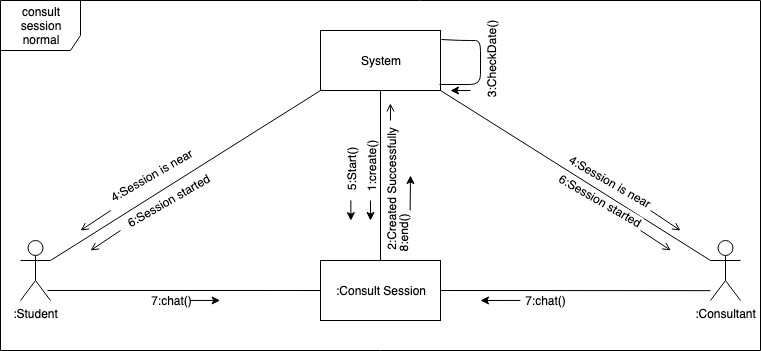

The diagram above was exported from draw.io. Its source (the exported page's mxGraphModel, read from the mxfile embedded in the PNG):
<mxGraphModel dx="946" dy="597" grid="1" gridSize="10" guides="1" tooltips="1" connect="1" arrows="1" fold="1" page="1" pageScale="1" pageWidth="850" pageHeight="1100" math="0" shadow="0">
  <root>
    <mxCell id="0" />
    <mxCell id="1" parent="0" />
    <mxCell id="xBZq1H4q6J_t6dfRbZE9-2" value="consult session normal" style="shape=umlFrame;whiteSpace=wrap;html=1;width=80;height=50;" parent="1" vertex="1">
      <mxGeometry x="20" y="30" width="760" height="350" as="geometry" />
    </mxCell>
    <mxCell id="xBZq1H4q6J_t6dfRbZE9-14" value=":Student" style="shape=umlActor;verticalLabelPosition=bottom;labelBackgroundColor=#ffffff;verticalAlign=top;html=1;" parent="1" vertex="1">
      <mxGeometry x="40" y="270" width="30" height="60" as="geometry" />
    </mxCell>
    <mxCell id="cJy2PliQGI85awOEJkRS-3" value=":Consultant" style="shape=umlActor;verticalLabelPosition=bottom;labelBackgroundColor=#ffffff;verticalAlign=top;html=1;" vertex="1" parent="1">
      <mxGeometry x="730" y="270" width="30" height="60" as="geometry" />
    </mxCell>
    <mxCell id="cJy2PliQGI85awOEJkRS-6" value="" style="edgeStyle=orthogonalEdgeStyle;rounded=0;orthogonalLoop=1;jettySize=auto;html=1;endArrow=none;endFill=0;" edge="1" parent="1" source="cJy2PliQGI85awOEJkRS-4" target="cJy2PliQGI85awOEJkRS-5">
      <mxGeometry relative="1" as="geometry" />
    </mxCell>
    <mxCell id="cJy2PliQGI85awOEJkRS-8" value="1:create()" style="text;html=1;align=center;verticalAlign=middle;resizable=0;points=[];labelBackgroundColor=#ffffff;rotation=270;" vertex="1" connectable="0" parent="cJy2PliQGI85awOEJkRS-6">
      <mxGeometry x="-0.0923" y="-1" relative="1" as="geometry">
        <mxPoint x="-9" as="offset" />
      </mxGeometry>
    </mxCell>
    <mxCell id="cJy2PliQGI85awOEJkRS-11" value="2:Created Successfully" style="text;html=1;align=center;verticalAlign=middle;resizable=0;points=[];labelBackgroundColor=#ffffff;rotation=270;" vertex="1" connectable="0" parent="cJy2PliQGI85awOEJkRS-6">
      <mxGeometry x="0.0308" y="4" relative="1" as="geometry">
        <mxPoint x="6" y="12" as="offset" />
      </mxGeometry>
    </mxCell>
    <mxCell id="cJy2PliQGI85awOEJkRS-27" value="&lt;span style=&quot;color: rgba(0 , 0 , 0 , 0) ; font-family: monospace ; font-size: 0px ; background-color: rgb(248 , 249 , 250)&quot;&gt;%3CmxGraphModel%3E%3Croot%3E%3CmxCell%20id%3D%220%22%2F%3E%3CmxCell%20id%3D%221%22%20parent%3D%220%22%2F%3E%3CmxCell%20id%3D%222%22%20value%3D%22%22%20style%3D%22endArrow%3Dopen%3Bhtml%3D1%3BendFill%3D0%3BexitX%3D0.539%3BexitY%3D0.571%3BexitDx%3D0%3BexitDy%3D0%3BexitPerimeter%3D0%3B%22%20edge%3D%221%22%20parent%3D%221%22%3E%3CmxGeometry%20width%3D%2250%22%20height%3D%2250%22%20relative%3D%221%22%20as%3D%22geometry%22%3E%3CmxPoint%20x%3D%22429.6400000000001%22%20y%3D%22229.85000000000002%22%20as%3D%22sourcePoint%22%2F%3E%3CmxPoint%20x%3D%22430%22%20y%3D%22205%22%20as%3D%22targetPoint%22%2F%3E%3C%2FmxGeometry%3E%3C%2FmxCell%3E%3C%2Froot%3E%3C%2FmxGraphModel%3&lt;/span&gt;" style="text;html=1;align=center;verticalAlign=middle;resizable=0;points=[];labelBackgroundColor=#ffffff;" vertex="1" connectable="0" parent="cJy2PliQGI85awOEJkRS-6">
      <mxGeometry x="-0.2588" y="-1" relative="1" as="geometry">
        <mxPoint as="offset" />
      </mxGeometry>
    </mxCell>
    <mxCell id="cJy2PliQGI85awOEJkRS-28" value="5:Start()" style="text;html=1;align=center;verticalAlign=middle;resizable=0;points=[];labelBackgroundColor=#ffffff;rotation=270;" vertex="1" connectable="0" parent="cJy2PliQGI85awOEJkRS-6">
      <mxGeometry x="-0.3294" relative="1" as="geometry">
        <mxPoint x="-30" y="23" as="offset" />
      </mxGeometry>
    </mxCell>
    <mxCell id="cJy2PliQGI85awOEJkRS-4" value="System" style="rounded=0;whiteSpace=wrap;html=1;" vertex="1" parent="1">
      <mxGeometry x="340" y="60" width="120" height="60" as="geometry" />
    </mxCell>
    <mxCell id="cJy2PliQGI85awOEJkRS-5" value=":Consult Session" style="rounded=0;whiteSpace=wrap;html=1;" vertex="1" parent="1">
      <mxGeometry x="340" y="290" width="120" height="60" as="geometry" />
    </mxCell>
    <mxCell id="cJy2PliQGI85awOEJkRS-7" value="" style="endArrow=classic;html=1;" edge="1" parent="1">
      <mxGeometry width="50" height="50" relative="1" as="geometry">
        <mxPoint x="390" y="230" as="sourcePoint" />
        <mxPoint x="390" y="250" as="targetPoint" />
      </mxGeometry>
    </mxCell>
    <mxCell id="cJy2PliQGI85awOEJkRS-10" value="" style="endArrow=open;html=1;entryX=0.513;entryY=0.294;entryDx=0;entryDy=0;entryPerimeter=0;endFill=0;" edge="1" parent="1" target="xBZq1H4q6J_t6dfRbZE9-2">
      <mxGeometry width="50" height="50" relative="1" as="geometry">
        <mxPoint x="410" y="150" as="sourcePoint" />
        <mxPoint x="400" y="250" as="targetPoint" />
      </mxGeometry>
    </mxCell>
    <mxCell id="cJy2PliQGI85awOEJkRS-12" value="" style="endArrow=none;html=1;entryX=0.992;entryY=0.9;entryDx=0;entryDy=0;entryPerimeter=0;exitX=1.008;exitY=0.15;exitDx=0;exitDy=0;exitPerimeter=0;" edge="1" parent="1" source="cJy2PliQGI85awOEJkRS-4" target="cJy2PliQGI85awOEJkRS-4">
      <mxGeometry width="50" height="50" relative="1" as="geometry">
        <mxPoint x="20" y="450" as="sourcePoint" />
        <mxPoint x="70" y="400" as="targetPoint" />
        <Array as="points">
          <mxPoint x="480" y="70" />
          <mxPoint x="500" y="70" />
          <mxPoint x="500" y="114" />
        </Array>
      </mxGeometry>
    </mxCell>
    <mxCell id="cJy2PliQGI85awOEJkRS-13" value="3:CheckDate()" style="text;html=1;align=center;verticalAlign=middle;resizable=0;points=[];labelBackgroundColor=#ffffff;rotation=270;" vertex="1" connectable="0" parent="cJy2PliQGI85awOEJkRS-12">
      <mxGeometry x="-0.0368" y="1" relative="1" as="geometry">
        <mxPoint x="9" y="-0.93" as="offset" />
      </mxGeometry>
    </mxCell>
    <mxCell id="cJy2PliQGI85awOEJkRS-15" value="" style="endArrow=classic;html=1;" edge="1" parent="1">
      <mxGeometry width="50" height="50" relative="1" as="geometry">
        <mxPoint x="490" y="120" as="sourcePoint" />
        <mxPoint x="470" y="120" as="targetPoint" />
      </mxGeometry>
    </mxCell>
    <mxCell id="cJy2PliQGI85awOEJkRS-16" value="" style="endArrow=none;html=1;entryX=0;entryY=1;entryDx=0;entryDy=0;exitX=1;exitY=0.3333333333333333;exitDx=0;exitDy=0;exitPerimeter=0;" edge="1" parent="1" source="xBZq1H4q6J_t6dfRbZE9-14" target="cJy2PliQGI85awOEJkRS-4">
      <mxGeometry width="50" height="50" relative="1" as="geometry">
        <mxPoint x="20" y="450" as="sourcePoint" />
        <mxPoint x="70" y="400" as="targetPoint" />
      </mxGeometry>
    </mxCell>
    <mxCell id="cJy2PliQGI85awOEJkRS-18" value="4:Session is near" style="text;html=1;align=center;verticalAlign=middle;resizable=0;points=[];labelBackgroundColor=#ffffff;rotation=330;" vertex="1" connectable="0" parent="cJy2PliQGI85awOEJkRS-16">
      <mxGeometry x="-0.2039" y="3" relative="1" as="geometry">
        <mxPoint x="-5.869999999999999" y="-14.79" as="offset" />
      </mxGeometry>
    </mxCell>
    <mxCell id="cJy2PliQGI85awOEJkRS-17" value="&lt;span style=&quot;color: rgba(0 , 0 , 0 , 0) ; font-family: monospace ; font-size: 0px ; background-color: rgb(248 , 249 , 250)&quot;&gt;%3CmxGraphModel%3E%3Croot%3E%3CmxCell%20id%3D%220%22%2F%3E%3CmxCell%20id%3D%221%22%20parent%3D%220%22%2F%3E%3CmxCell%20id%3D%222%22%20value%3D%224%3ASession%20is%20near%22%20style%3D%22text%3Bhtml%3D1%3Balign%3Dcenter%3BverticalAlign%3Dmiddle%3Bresizable%3D0%3Bpoints%3D%5B%5D%3BlabelBackgroundColor%3D%23ffffff%3Brotation%3D330%3B%22%20vertex%3D%221%22%20connectable%3D%220%22%20parent%3D%221%22%3E%3CmxGeometry%20x%3D%22160.00313088233975%22%20y%3D%22219.79401622959108%22%20as%3D%22geometry%22%3E%3CmxPoint%20x%3D%22-15.87%22%20as%3D%22offset%22%2F%3E%3C%2FmxGeometry%3E%3C%2FmxCell%3E%3C%2Froot%3E%3C%2FmxGraphModel%3E&lt;/span&gt;&lt;span style=&quot;color: rgba(0 , 0 , 0 , 0) ; font-family: monospace ; font-size: 0px ; background-color: rgb(248 , 249 , 250)&quot;&gt;%3CmxGraphModel%3E%3Croot%3E%3CmxCell%20id%3D%220%22%2F%3E%3CmxCell%20id%3D%221%22%20parent%3D%220%22%2F%3E%3CmxCell%20id%3D%222%22%20value%3D%224%3ASession%20is%20near%22%20style%3D%22text%3Bhtml%3D1%3Balign%3Dcenter%3BverticalAlign%3Dmiddle%3Bresizable%3D0%3Bpoints%3D%5B%5D%3BlabelBackgroundColor%3D%23ffffff%3Brotation%3D330%3B%22%20vertex%3D%221%22%20connectable%3D%220%22%20parent%3D%221%22%3E%3CmxGeometry%20x%3D%22160.00313088233975%22%20y%3D%22219.79401622959108%22%20as%3D%22geometry%22%3E%3CmxPoint%20x%3D%22-15.87%22%20as%3D%22offset%22%2F%3E%3C%2FmxGeometry%3E%3C%2FmxCell%3E%3C%2Froot%3E%3C%2FmxGraphModel%3E&lt;/span&gt;" style="endArrow=none;html=1;entryX=1;entryY=1;entryDx=0;entryDy=0;exitX=0;exitY=0.3333333333333333;exitDx=0;exitDy=0;exitPerimeter=0;" edge="1" parent="1" source="cJy2PliQGI85awOEJkRS-3" target="cJy2PliQGI85awOEJkRS-4">
      <mxGeometry width="50" height="50" relative="1" as="geometry">
        <mxPoint x="20" y="450" as="sourcePoint" />
        <mxPoint x="70" y="400" as="targetPoint" />
      </mxGeometry>
    </mxCell>
    <mxCell id="cJy2PliQGI85awOEJkRS-19" value="&lt;span style=&quot;color: rgba(0 , 0 , 0 , 0) ; font-family: monospace ; font-size: 0px ; background-color: rgb(248 , 249 , 250)&quot;&gt;%3CmxGraphModel%3E%3Croot%3E%3CmxCell%20id%3D%220%22%2F%3E%3CmxCell%20id%3D%221%22%20parent%3D%220%22%2F%3E%3CmxCell%20id%3D%222%22%20value%3D%22%26lt%3Bspan%20style%3D%26quot%3Bfont-size%3A%2012px%26quot%3B%26gt%3B4%3ASession%20is%20near%26lt%3B%2Fspan%26gt%3B%22%20style%3D%22endArrow%3Dnone%3Bhtml%3D1%3BentryX%3D1%3BentryY%3D1%3BentryDx%3D0%3BentryDy%3D0%3BexitX%3D0%3BexitY%3D0.3333333333333333%3BexitDx%3D0%3BexitDy%3D0%3BexitPerimeter%3D0%3B%22%20edge%3D%221%22%20parent%3D%221%22%3E%3CmxGeometry%20x%3D%22-0.002%22%20y%3D%22-65%22%20width%3D%2250%22%20height%3D%2250%22%20relative%3D%221%22%20as%3D%22geometry%22%3E%3CmxPoint%20x%3D%22730%22%20y%3D%22290%22%20as%3D%22sourcePoint%22%2F%3E%3CmxPoint%20x%3D%22460%22%20y%3D%22120%22%20as%3D%22targetPoint%22%2F%3E%3CmxPoint%20as%3D%22offset%22%2F%3E%3C%2FmxGeometry%3E%3C%2FmxCell%3E%3C%2Froot%3E%3C%2FmxGraphModel%3E&lt;/span&gt;" style="text;html=1;align=center;verticalAlign=middle;resizable=0;points=[];labelBackgroundColor=#ffffff;" vertex="1" connectable="0" parent="cJy2PliQGI85awOEJkRS-17">
      <mxGeometry x="0.2817" relative="1" as="geometry">
        <mxPoint as="offset" />
      </mxGeometry>
    </mxCell>
    <mxCell id="cJy2PliQGI85awOEJkRS-20" value="4:Session is near" style="text;html=1;align=center;verticalAlign=middle;resizable=0;points=[];labelBackgroundColor=#ffffff;rotation=30;" vertex="1" connectable="0" parent="cJy2PliQGI85awOEJkRS-17">
      <mxGeometry x="0.275" y="2" relative="1" as="geometry">
        <mxPoint x="72.85" y="26.47" as="offset" />
      </mxGeometry>
    </mxCell>
    <mxCell id="cJy2PliQGI85awOEJkRS-21" value="" style="endArrow=open;html=1;endFill=0;" edge="1" parent="1">
      <mxGeometry width="50" height="50" relative="1" as="geometry">
        <mxPoint x="670" y="240" as="sourcePoint" />
        <mxPoint x="700" y="260" as="targetPoint" />
      </mxGeometry>
    </mxCell>
    <mxCell id="cJy2PliQGI85awOEJkRS-22" value="" style="endArrow=open;html=1;endFill=0;exitX=0.145;exitY=0.6;exitDx=0;exitDy=0;exitPerimeter=0;" edge="1" parent="1" source="xBZq1H4q6J_t6dfRbZE9-2">
      <mxGeometry width="50" height="50" relative="1" as="geometry">
        <mxPoint x="680" y="250" as="sourcePoint" />
        <mxPoint x="100" y="260" as="targetPoint" />
      </mxGeometry>
    </mxCell>
    <mxCell id="cJy2PliQGI85awOEJkRS-24" value="" style="endArrow=open;html=1;endFill=0;" edge="1" parent="1">
      <mxGeometry width="50" height="50" relative="1" as="geometry">
        <mxPoint x="427" y="130" as="sourcePoint" />
        <mxPoint x="427" y="130" as="targetPoint" />
      </mxGeometry>
    </mxCell>
    <mxCell id="cJy2PliQGI85awOEJkRS-29" value="" style="endArrow=classic;html=1;exitX=0.461;exitY=0.571;exitDx=0;exitDy=0;exitPerimeter=0;entryX=0.461;entryY=0.629;entryDx=0;entryDy=0;entryPerimeter=0;" edge="1" parent="1" source="xBZq1H4q6J_t6dfRbZE9-2" target="xBZq1H4q6J_t6dfRbZE9-2">
      <mxGeometry width="50" height="50" relative="1" as="geometry">
        <mxPoint x="400" y="240" as="sourcePoint" />
        <mxPoint x="400" y="260" as="targetPoint" />
      </mxGeometry>
    </mxCell>
    <mxCell id="cJy2PliQGI85awOEJkRS-31" value="6:Session started" style="text;html=1;align=center;verticalAlign=middle;resizable=0;points=[];labelBackgroundColor=#ffffff;rotation=30;" vertex="1" connectable="0" parent="1">
      <mxGeometry x="569.9991069224084" y="170.0013719338932" as="geometry">
        <mxPoint x="72.85" y="26.47" as="offset" />
      </mxGeometry>
    </mxCell>
    <mxCell id="cJy2PliQGI85awOEJkRS-32" value="" style="endArrow=open;html=1;endFill=0;entryX=0.882;entryY=0.714;entryDx=0;entryDy=0;entryPerimeter=0;" edge="1" parent="1" target="xBZq1H4q6J_t6dfRbZE9-2">
      <mxGeometry width="50" height="50" relative="1" as="geometry">
        <mxPoint x="660" y="260" as="sourcePoint" />
        <mxPoint x="710" y="270" as="targetPoint" />
      </mxGeometry>
    </mxCell>
    <mxCell id="cJy2PliQGI85awOEJkRS-34" value="6:Session started" style="text;html=1;align=center;verticalAlign=middle;resizable=0;points=[];labelBackgroundColor=#ffffff;rotation=330;" vertex="1" connectable="0" parent="1">
      <mxGeometry x="200.00313088233975" y="240.00401622959112" as="geometry">
        <mxPoint x="-5.869999999999999" y="-14.79" as="offset" />
      </mxGeometry>
    </mxCell>
    <mxCell id="cJy2PliQGI85awOEJkRS-35" value="" style="endArrow=open;html=1;endFill=0;" edge="1" parent="1">
      <mxGeometry width="50" height="50" relative="1" as="geometry">
        <mxPoint x="140" y="260" as="sourcePoint" />
        <mxPoint x="110" y="280" as="targetPoint" />
      </mxGeometry>
    </mxCell>
    <mxCell id="cJy2PliQGI85awOEJkRS-36" value="" style="endArrow=none;html=1;entryX=0;entryY=0.5;entryDx=0;entryDy=0;exitX=0.9;exitY=0.833;exitDx=0;exitDy=0;exitPerimeter=0;" edge="1" parent="1" source="xBZq1H4q6J_t6dfRbZE9-14" target="cJy2PliQGI85awOEJkRS-5">
      <mxGeometry width="50" height="50" relative="1" as="geometry">
        <mxPoint x="20" y="450" as="sourcePoint" />
        <mxPoint x="70" y="400" as="targetPoint" />
      </mxGeometry>
    </mxCell>
    <mxCell id="cJy2PliQGI85awOEJkRS-37" value="" style="endArrow=none;html=1;entryX=1;entryY=0.5;entryDx=0;entryDy=0;exitX=0.934;exitY=0.829;exitDx=0;exitDy=0;exitPerimeter=0;" edge="1" parent="1" source="xBZq1H4q6J_t6dfRbZE9-2" target="cJy2PliQGI85awOEJkRS-5">
      <mxGeometry width="50" height="50" relative="1" as="geometry">
        <mxPoint x="77" y="329.98" as="sourcePoint" />
        <mxPoint x="350" y="330" as="targetPoint" />
      </mxGeometry>
    </mxCell>
    <mxCell id="cJy2PliQGI85awOEJkRS-38" value="7:chat()" style="text;html=1;align=center;verticalAlign=middle;resizable=0;points=[];labelBackgroundColor=#ffffff;" vertex="1" connectable="0" parent="cJy2PliQGI85awOEJkRS-37">
      <mxGeometry x="0.2218" relative="1" as="geometry">
        <mxPoint y="9.94" as="offset" />
      </mxGeometry>
    </mxCell>
    <mxCell id="cJy2PliQGI85awOEJkRS-39" value="7:chat()" style="text;html=1;align=center;verticalAlign=middle;resizable=0;points=[];labelBackgroundColor=#ffffff;" vertex="1" connectable="0" parent="1">
      <mxGeometry x="190.00002549316235" y="319.9982789943077" as="geometry">
        <mxPoint y="9.94" as="offset" />
      </mxGeometry>
    </mxCell>
    <mxCell id="cJy2PliQGI85awOEJkRS-40" value="" style="endArrow=classic;html=1;exitX=0.25;exitY=0.857;exitDx=0;exitDy=0;exitPerimeter=0;entryX=0.289;entryY=0.857;entryDx=0;entryDy=0;entryPerimeter=0;" edge="1" parent="1" source="xBZq1H4q6J_t6dfRbZE9-2" target="xBZq1H4q6J_t6dfRbZE9-2">
      <mxGeometry width="50" height="50" relative="1" as="geometry">
        <mxPoint x="380.3600000000001" y="239.85000000000002" as="sourcePoint" />
        <mxPoint x="380.3600000000001" y="260.15" as="targetPoint" />
      </mxGeometry>
    </mxCell>
    <mxCell id="cJy2PliQGI85awOEJkRS-41" value="" style="endArrow=classic;html=1;exitX=0.684;exitY=0.857;exitDx=0;exitDy=0;exitPerimeter=0;" edge="1" parent="1" source="xBZq1H4q6J_t6dfRbZE9-2">
      <mxGeometry width="50" height="50" relative="1" as="geometry">
        <mxPoint x="220" y="339.95000000000005" as="sourcePoint" />
        <mxPoint x="500" y="330" as="targetPoint" />
      </mxGeometry>
    </mxCell>
    <mxCell id="cJy2PliQGI85awOEJkRS-42" value="" style="endArrow=classic;html=1;exitX=0.539;exitY=0.6;exitDx=0;exitDy=0;exitPerimeter=0;" edge="1" parent="1" source="xBZq1H4q6J_t6dfRbZE9-2">
      <mxGeometry width="50" height="50" relative="1" as="geometry">
        <mxPoint x="380.3600000000001" y="239.85000000000002" as="sourcePoint" />
        <mxPoint x="430" y="205" as="targetPoint" />
      </mxGeometry>
    </mxCell>
    <mxCell id="cJy2PliQGI85awOEJkRS-43" value="8:end()" style="text;html=1;align=center;verticalAlign=middle;resizable=0;points=[];labelBackgroundColor=#ffffff;rotation=270;" vertex="1" connectable="0" parent="1">
      <mxGeometry x="410" y="270" as="geometry">
        <mxPoint x="6" y="12" as="offset" />
      </mxGeometry>
    </mxCell>
  </root>
</mxGraphModel>